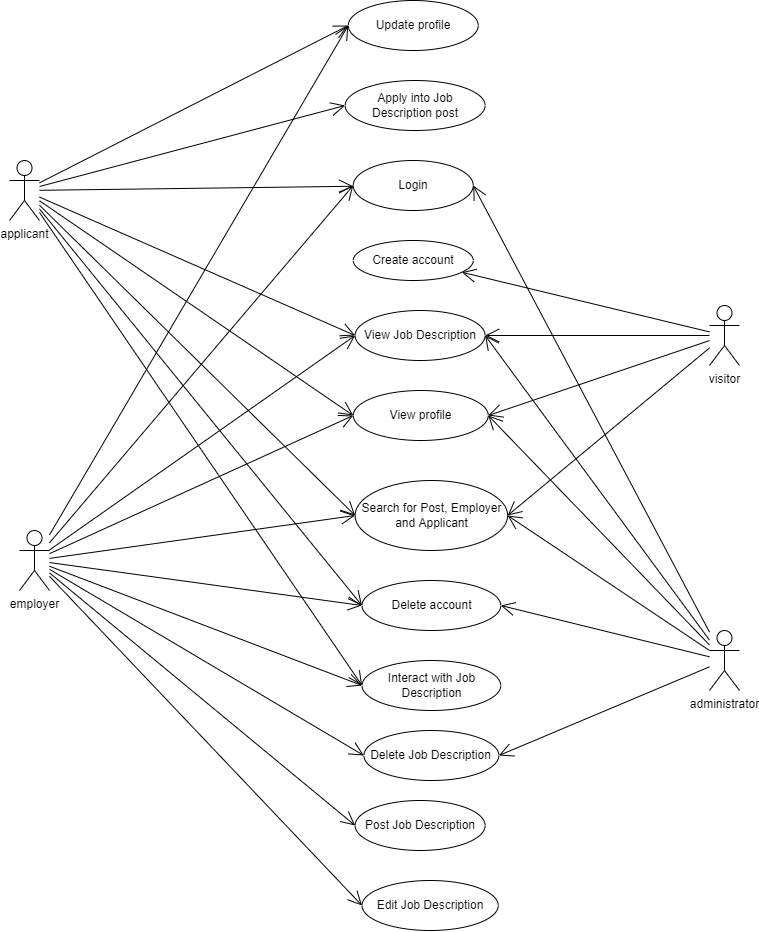

The diagram above was exported from draw.io. Its source (the exported page's mxGraphModel, read from the mxfile embedded in the PNG):
<mxGraphModel dx="1728" dy="912" grid="1" gridSize="10" guides="1" tooltips="1" connect="1" arrows="1" fold="1" page="1" pageScale="1" pageWidth="850" pageHeight="1100" math="0" shadow="0">
  <root>
    <mxCell id="0" />
    <mxCell id="1" parent="0" />
    <mxCell id="w0IQJjhajQwxojfzI0SH-1" value="applicant" style="shape=umlActor;verticalLabelPosition=bottom;verticalAlign=top;html=1;" parent="1" vertex="1">
      <mxGeometry x="140" y="410" width="30" height="60" as="geometry" />
    </mxCell>
    <mxCell id="w0IQJjhajQwxojfzI0SH-2" value="employer" style="shape=umlActor;verticalLabelPosition=bottom;verticalAlign=top;html=1;" parent="1" vertex="1">
      <mxGeometry x="150" y="780" width="30" height="60" as="geometry" />
    </mxCell>
    <mxCell id="w0IQJjhajQwxojfzI0SH-4" value="Login" style="ellipse;whiteSpace=wrap;html=1;" parent="1" vertex="1">
      <mxGeometry x="483.75" y="410" width="120" height="50" as="geometry" />
    </mxCell>
    <mxCell id="w0IQJjhajQwxojfzI0SH-5" value="Create account" style="ellipse;whiteSpace=wrap;html=1;" parent="1" vertex="1">
      <mxGeometry x="483.75" y="490" width="120" height="40" as="geometry" />
    </mxCell>
    <mxCell id="w0IQJjhajQwxojfzI0SH-6" value="administrator" style="shape=umlActor;verticalLabelPosition=bottom;verticalAlign=top;html=1;" parent="1" vertex="1">
      <mxGeometry x="840" y="880" width="30" height="60" as="geometry" />
    </mxCell>
    <mxCell id="w0IQJjhajQwxojfzI0SH-7" value="visitor" style="shape=umlActor;verticalLabelPosition=bottom;verticalAlign=top;html=1;" parent="1" vertex="1">
      <mxGeometry x="840" y="555" width="30" height="60" as="geometry" />
    </mxCell>
    <mxCell id="w0IQJjhajQwxojfzI0SH-8" value="Update profile" style="ellipse;whiteSpace=wrap;html=1;" parent="1" vertex="1">
      <mxGeometry x="478.75" y="250" width="130" height="50" as="geometry" />
    </mxCell>
    <mxCell id="w0IQJjhajQwxojfzI0SH-10" value="View Job Description" style="ellipse;whiteSpace=wrap;html=1;" parent="1" vertex="1">
      <mxGeometry x="485.63" y="560" width="130" height="50" as="geometry" />
    </mxCell>
    <mxCell id="w0IQJjhajQwxojfzI0SH-11" value="Post Job Description" style="ellipse;whiteSpace=wrap;html=1;" parent="1" vertex="1">
      <mxGeometry x="485.63" y="1050" width="130" height="50" as="geometry" />
    </mxCell>
    <mxCell id="w0IQJjhajQwxojfzI0SH-12" value="Edit Job Description" style="ellipse;whiteSpace=wrap;html=1;" parent="1" vertex="1">
      <mxGeometry x="492.5" y="1130" width="136.25" height="50" as="geometry" />
    </mxCell>
    <mxCell id="w0IQJjhajQwxojfzI0SH-13" value="Delete Job Description" style="ellipse;whiteSpace=wrap;html=1;" parent="1" vertex="1">
      <mxGeometry x="494.38" y="980" width="135" height="50" as="geometry" />
    </mxCell>
    <mxCell id="w0IQJjhajQwxojfzI0SH-14" value="Interact with Job Description" style="ellipse;whiteSpace=wrap;html=1;" parent="1" vertex="1">
      <mxGeometry x="492.51" y="910" width="138.75" height="50" as="geometry" />
    </mxCell>
    <mxCell id="w0IQJjhajQwxojfzI0SH-15" value="Apply into Job Description post" style="ellipse;whiteSpace=wrap;html=1;" parent="1" vertex="1">
      <mxGeometry x="475.63" y="330" width="140" height="50" as="geometry" />
    </mxCell>
    <mxCell id="w0IQJjhajQwxojfzI0SH-16" value="" style="endArrow=open;endFill=1;endSize=12;html=1;rounded=0;" parent="1" source="w0IQJjhajQwxojfzI0SH-7" target="w0IQJjhajQwxojfzI0SH-5" edge="1">
      <mxGeometry width="160" relative="1" as="geometry">
        <mxPoint x="550" y="530" as="sourcePoint" />
        <mxPoint x="710" y="530" as="targetPoint" />
      </mxGeometry>
    </mxCell>
    <mxCell id="w0IQJjhajQwxojfzI0SH-17" value="" style="endArrow=open;endFill=1;endSize=12;html=1;rounded=0;entryX=1;entryY=0.5;entryDx=0;entryDy=0;" parent="1" source="w0IQJjhajQwxojfzI0SH-7" target="w0IQJjhajQwxojfzI0SH-10" edge="1">
      <mxGeometry width="160" relative="1" as="geometry">
        <mxPoint x="210" y="660" as="sourcePoint" />
        <mxPoint x="535.7896804638613" y="422.1359892325263" as="targetPoint" />
      </mxGeometry>
    </mxCell>
    <mxCell id="w0IQJjhajQwxojfzI0SH-18" value="Search for Post, Employer and Applicant" style="ellipse;whiteSpace=wrap;html=1;" parent="1" vertex="1">
      <mxGeometry x="485.62" y="730" width="152.5" height="70" as="geometry" />
    </mxCell>
    <mxCell id="w0IQJjhajQwxojfzI0SH-20" value="View profile" style="ellipse;whiteSpace=wrap;html=1;" parent="1" vertex="1">
      <mxGeometry x="483.75" y="640" width="135" height="50" as="geometry" />
    </mxCell>
    <mxCell id="w0IQJjhajQwxojfzI0SH-21" value="" style="endArrow=open;endFill=1;endSize=12;html=1;rounded=0;entryX=1;entryY=0.5;entryDx=0;entryDy=0;" parent="1" source="w0IQJjhajQwxojfzI0SH-7" target="w0IQJjhajQwxojfzI0SH-20" edge="1">
      <mxGeometry width="160" relative="1" as="geometry">
        <mxPoint x="179.99999999999977" y="633.7180488213787" as="sourcePoint" />
        <mxPoint x="553.2581510717914" y="228.55998263649076" as="targetPoint" />
      </mxGeometry>
    </mxCell>
    <mxCell id="w0IQJjhajQwxojfzI0SH-22" value="" style="endArrow=open;endFill=1;endSize=12;html=1;rounded=0;entryX=1;entryY=0.5;entryDx=0;entryDy=0;" parent="1" source="w0IQJjhajQwxojfzI0SH-7" target="w0IQJjhajQwxojfzI0SH-18" edge="1">
      <mxGeometry width="160" relative="1" as="geometry">
        <mxPoint x="179.99999999999977" y="651.6404241248617" as="sourcePoint" />
        <mxPoint x="512.6818808031737" y="688.0230496697859" as="targetPoint" />
      </mxGeometry>
    </mxCell>
    <mxCell id="w0IQJjhajQwxojfzI0SH-23" value="Delete account" style="ellipse;whiteSpace=wrap;html=1;" parent="1" vertex="1">
      <mxGeometry x="492.5" y="830" width="138.75" height="50" as="geometry" />
    </mxCell>
    <mxCell id="w0IQJjhajQwxojfzI0SH-26" value="" style="endArrow=open;endFill=1;endSize=12;html=1;rounded=0;entryX=1;entryY=0.5;entryDx=0;entryDy=0;" parent="1" source="w0IQJjhajQwxojfzI0SH-6" target="w0IQJjhajQwxojfzI0SH-4" edge="1">
      <mxGeometry width="160" relative="1" as="geometry">
        <mxPoint x="179.99999999999977" y="655.0182720688099" as="sourcePoint" />
        <mxPoint x="507.0521269399685" y="764.4340423133231" as="targetPoint" />
      </mxGeometry>
    </mxCell>
    <mxCell id="w0IQJjhajQwxojfzI0SH-27" value="" style="endArrow=open;endFill=1;endSize=12;html=1;rounded=0;entryX=0;entryY=0.5;entryDx=0;entryDy=0;" parent="1" source="w0IQJjhajQwxojfzI0SH-2" target="w0IQJjhajQwxojfzI0SH-4" edge="1">
      <mxGeometry width="160" relative="1" as="geometry">
        <mxPoint x="179.99999999999977" y="950.5617977528093" as="sourcePoint" />
        <mxPoint x="490" y="310" as="targetPoint" />
      </mxGeometry>
    </mxCell>
    <mxCell id="w0IQJjhajQwxojfzI0SH-28" value="" style="endArrow=open;endFill=1;endSize=12;html=1;rounded=0;" parent="1" source="w0IQJjhajQwxojfzI0SH-1" target="w0IQJjhajQwxojfzI0SH-4" edge="1">
      <mxGeometry width="160" relative="1" as="geometry">
        <mxPoint x="179.99999999999977" y="793.6873938563299" as="sourcePoint" />
        <mxPoint x="500.63000000000034" y="445" as="targetPoint" />
      </mxGeometry>
    </mxCell>
    <mxCell id="w0IQJjhajQwxojfzI0SH-29" value="" style="endArrow=open;endFill=1;endSize=12;html=1;rounded=0;entryX=0;entryY=0.5;entryDx=0;entryDy=0;" parent="1" source="w0IQJjhajQwxojfzI0SH-1" target="w0IQJjhajQwxojfzI0SH-8" edge="1">
      <mxGeometry width="160" relative="1" as="geometry">
        <mxPoint x="179.99999999999977" y="449.8056885461169" as="sourcePoint" />
        <mxPoint x="500.6504054647187" y="445.65195211451396" as="targetPoint" />
      </mxGeometry>
    </mxCell>
    <mxCell id="w0IQJjhajQwxojfzI0SH-30" value="" style="endArrow=open;endFill=1;endSize=12;html=1;rounded=0;entryX=0;entryY=0.5;entryDx=0;entryDy=0;" parent="1" source="w0IQJjhajQwxojfzI0SH-2" target="w0IQJjhajQwxojfzI0SH-8" edge="1">
      <mxGeometry width="160" relative="1" as="geometry">
        <mxPoint x="179.99999999999977" y="793.6873938563299" as="sourcePoint" />
        <mxPoint x="500.63000000000034" y="445" as="targetPoint" />
      </mxGeometry>
    </mxCell>
    <mxCell id="w0IQJjhajQwxojfzI0SH-31" value="" style="endArrow=open;endFill=1;endSize=12;html=1;rounded=0;entryX=0;entryY=0.5;entryDx=0;entryDy=0;" parent="1" source="w0IQJjhajQwxojfzI0SH-1" target="w0IQJjhajQwxojfzI0SH-15" edge="1">
      <mxGeometry width="160" relative="1" as="geometry">
        <mxPoint x="179.99999999999977" y="442.14285714285734" as="sourcePoint" />
        <mxPoint x="480.000000000005" y="285" as="targetPoint" />
      </mxGeometry>
    </mxCell>
    <mxCell id="w0IQJjhajQwxojfzI0SH-32" value="" style="endArrow=open;endFill=1;endSize=12;html=1;rounded=0;entryX=0;entryY=0.5;entryDx=0;entryDy=0;" parent="1" source="w0IQJjhajQwxojfzI0SH-2" target="w0IQJjhajQwxojfzI0SH-20" edge="1">
      <mxGeometry width="160" relative="1" as="geometry">
        <mxPoint x="179.99999999999977" y="793.6873938563299" as="sourcePoint" />
        <mxPoint x="500.63000000000034" y="445" as="targetPoint" />
      </mxGeometry>
    </mxCell>
    <mxCell id="w0IQJjhajQwxojfzI0SH-34" value="" style="endArrow=open;endFill=1;endSize=12;html=1;rounded=0;entryX=0;entryY=0.5;entryDx=0;entryDy=0;" parent="1" source="w0IQJjhajQwxojfzI0SH-2" target="w0IQJjhajQwxojfzI0SH-10" edge="1">
      <mxGeometry width="160" relative="1" as="geometry">
        <mxPoint x="179.99999999999977" y="803.8403041825095" as="sourcePoint" />
        <mxPoint x="493.7500000000048" y="675" as="targetPoint" />
      </mxGeometry>
    </mxCell>
    <mxCell id="w0IQJjhajQwxojfzI0SH-35" value="" style="endArrow=open;endFill=1;endSize=12;html=1;rounded=0;entryX=1;entryY=0.5;entryDx=0;entryDy=0;" parent="1" source="w0IQJjhajQwxojfzI0SH-6" target="w0IQJjhajQwxojfzI0SH-13" edge="1">
      <mxGeometry width="160" relative="1" as="geometry">
        <mxPoint x="179.99999999999977" y="956.0897416798257" as="sourcePoint" />
        <mxPoint x="500.63000000000034" y="445" as="targetPoint" />
      </mxGeometry>
    </mxCell>
    <mxCell id="w0IQJjhajQwxojfzI0SH-36" value="" style="endArrow=open;endFill=1;endSize=12;html=1;rounded=0;entryX=1;entryY=0.5;entryDx=0;entryDy=0;" parent="1" source="w0IQJjhajQwxojfzI0SH-6" target="w0IQJjhajQwxojfzI0SH-23" edge="1">
      <mxGeometry width="160" relative="1" as="geometry">
        <mxPoint x="179.99999999999977" y="981.5469385349754" as="sourcePoint" />
        <mxPoint x="504.38000000000034" y="1014.9999999999998" as="targetPoint" />
      </mxGeometry>
    </mxCell>
    <mxCell id="w0IQJjhajQwxojfzI0SH-37" value="" style="endArrow=open;endFill=1;endSize=12;html=1;rounded=0;entryX=0;entryY=0.5;entryDx=0;entryDy=0;" parent="1" source="w0IQJjhajQwxojfzI0SH-2" target="w0IQJjhajQwxojfzI0SH-11" edge="1">
      <mxGeometry width="160" relative="1" as="geometry">
        <mxPoint x="170" y="810" as="sourcePoint" />
        <mxPoint x="493.7500000000048" y="675" as="targetPoint" />
      </mxGeometry>
    </mxCell>
    <mxCell id="w0IQJjhajQwxojfzI0SH-38" value="" style="endArrow=open;endFill=1;endSize=12;html=1;rounded=0;entryX=0;entryY=0.5;entryDx=0;entryDy=0;" parent="1" source="w0IQJjhajQwxojfzI0SH-2" target="w0IQJjhajQwxojfzI0SH-12" edge="1">
      <mxGeometry width="160" relative="1" as="geometry">
        <mxPoint x="179.99999999999977" y="812.4131274131273" as="sourcePoint" />
        <mxPoint x="506.88000000000034" y="864.9999999999998" as="targetPoint" />
      </mxGeometry>
    </mxCell>
    <mxCell id="w0IQJjhajQwxojfzI0SH-39" value="" style="endArrow=open;endFill=1;endSize=12;html=1;rounded=0;entryX=0;entryY=0.5;entryDx=0;entryDy=0;" parent="1" source="w0IQJjhajQwxojfzI0SH-1" target="w0IQJjhajQwxojfzI0SH-10" edge="1">
      <mxGeometry width="160" relative="1" as="geometry">
        <mxPoint x="179.99999999999977" y="449.8056885461169" as="sourcePoint" />
        <mxPoint x="500.6504054647187" y="445.65195211451396" as="targetPoint" />
      </mxGeometry>
    </mxCell>
    <mxCell id="w0IQJjhajQwxojfzI0SH-40" value="" style="endArrow=open;endFill=1;endSize=12;html=1;rounded=0;entryX=0;entryY=0.5;entryDx=0;entryDy=0;" parent="1" source="w0IQJjhajQwxojfzI0SH-1" target="w0IQJjhajQwxojfzI0SH-20" edge="1">
      <mxGeometry width="160" relative="1" as="geometry">
        <mxPoint x="179.99999999999977" y="456.57835042192187" as="sourcePoint" />
        <mxPoint x="495.63000000000034" y="595" as="targetPoint" />
      </mxGeometry>
    </mxCell>
    <mxCell id="w0IQJjhajQwxojfzI0SH-43" value="" style="endArrow=open;endFill=1;endSize=12;html=1;rounded=0;entryX=1;entryY=0.5;entryDx=0;entryDy=0;" parent="1" source="w0IQJjhajQwxojfzI0SH-6" target="w0IQJjhajQwxojfzI0SH-18" edge="1">
      <mxGeometry width="160" relative="1" as="geometry">
        <mxPoint x="179.99999999999977" y="989.0606399905707" as="sourcePoint" />
        <mxPoint x="504.3800000000051" y="1184.9999999999998" as="targetPoint" />
      </mxGeometry>
    </mxCell>
    <mxCell id="w0IQJjhajQwxojfzI0SH-45" value="" style="endArrow=open;endFill=1;endSize=12;html=1;rounded=0;entryX=0;entryY=0.5;entryDx=0;entryDy=0;" parent="1" source="w0IQJjhajQwxojfzI0SH-2" target="w0IQJjhajQwxojfzI0SH-14" edge="1">
      <mxGeometry width="160" relative="1" as="geometry">
        <mxPoint x="179.99999999999977" y="974.7528517110266" as="sourcePoint" />
        <mxPoint x="493.7500000000048" y="864.9999999999998" as="targetPoint" />
      </mxGeometry>
    </mxCell>
    <mxCell id="w0IQJjhajQwxojfzI0SH-46" value="" style="endArrow=open;endFill=1;endSize=12;html=1;rounded=0;entryX=1;entryY=0.5;entryDx=0;entryDy=0;" parent="1" source="w0IQJjhajQwxojfzI0SH-6" target="w0IQJjhajQwxojfzI0SH-20" edge="1">
      <mxGeometry width="160" relative="1" as="geometry">
        <mxPoint x="179.99999999999977" y="970.6995735414207" as="sourcePoint" />
        <mxPoint x="495.63000000000034" y="775.0000000000002" as="targetPoint" />
      </mxGeometry>
    </mxCell>
    <mxCell id="w0IQJjhajQwxojfzI0SH-47" value="" style="endArrow=open;endFill=1;endSize=12;html=1;rounded=0;entryX=0;entryY=0.5;entryDx=0;entryDy=0;" parent="1" source="w0IQJjhajQwxojfzI0SH-1" target="w0IQJjhajQwxojfzI0SH-18" edge="1">
      <mxGeometry width="160" relative="1" as="geometry">
        <mxPoint x="179.99999999999977" y="460.26615969581735" as="sourcePoint" />
        <mxPoint x="493.7500000000048" y="675" as="targetPoint" />
      </mxGeometry>
    </mxCell>
    <mxCell id="w0IQJjhajQwxojfzI0SH-48" value="" style="endArrow=open;endFill=1;endSize=12;html=1;rounded=0;entryX=0;entryY=0.5;entryDx=0;entryDy=0;" parent="1" source="w0IQJjhajQwxojfzI0SH-2" target="w0IQJjhajQwxojfzI0SH-18" edge="1">
      <mxGeometry width="160" relative="1" as="geometry">
        <mxPoint x="179.99999999999977" y="464.74457853189347" as="sourcePoint" />
        <mxPoint x="495.63000000000034" y="775.0000000000002" as="targetPoint" />
      </mxGeometry>
    </mxCell>
    <mxCell id="w0IQJjhajQwxojfzI0SH-49" value="" style="endArrow=open;endFill=1;endSize=12;html=1;rounded=0;entryX=0;entryY=0.5;entryDx=0;entryDy=0;" parent="1" source="w0IQJjhajQwxojfzI0SH-1" target="w0IQJjhajQwxojfzI0SH-14" edge="1">
      <mxGeometry width="160" relative="1" as="geometry">
        <mxPoint x="179.99999999999977" y="464.74457853189347" as="sourcePoint" />
        <mxPoint x="495.63000000000034" y="775.0000000000002" as="targetPoint" />
      </mxGeometry>
    </mxCell>
    <mxCell id="w0IQJjhajQwxojfzI0SH-50" value="" style="endArrow=open;endFill=1;endSize=12;html=1;rounded=0;entryX=1;entryY=0.5;entryDx=0;entryDy=0;" parent="1" source="w0IQJjhajQwxojfzI0SH-6" target="w0IQJjhajQwxojfzI0SH-10" edge="1">
      <mxGeometry width="160" relative="1" as="geometry">
        <mxPoint x="179.99999999999977" y="970.6995735414207" as="sourcePoint" />
        <mxPoint x="495.63000000000034" y="775.0000000000002" as="targetPoint" />
      </mxGeometry>
    </mxCell>
    <mxCell id="fcA-5y8itqxblfc9QzJR-1" value="" style="endArrow=open;endFill=1;endSize=12;html=1;rounded=0;entryX=0;entryY=0.5;entryDx=0;entryDy=0;" parent="1" source="w0IQJjhajQwxojfzI0SH-2" target="w0IQJjhajQwxojfzI0SH-13" edge="1">
      <mxGeometry width="160" relative="1" as="geometry">
        <mxPoint x="180" y="723.6310818460806" as="sourcePoint" />
        <mxPoint x="500.62999999999806" y="1015" as="targetPoint" />
      </mxGeometry>
    </mxCell>
    <mxCell id="2YGr7a_HmnEO6Oip6RBC-1" value="" style="endArrow=open;endFill=1;endSize=12;html=1;rounded=0;entryX=0;entryY=0.5;entryDx=0;entryDy=0;" edge="1" parent="1" source="w0IQJjhajQwxojfzI0SH-2" target="w0IQJjhajQwxojfzI0SH-23">
      <mxGeometry width="160" relative="1" as="geometry">
        <mxPoint x="180" y="727.0163238847313" as="sourcePoint" />
        <mxPoint x="504.3799999999942" y="1095.0000000000002" as="targetPoint" />
      </mxGeometry>
    </mxCell>
    <mxCell id="2YGr7a_HmnEO6Oip6RBC-2" value="" style="endArrow=open;endFill=1;endSize=12;html=1;rounded=0;entryX=0;entryY=0.5;entryDx=0;entryDy=0;" edge="1" parent="1" source="w0IQJjhajQwxojfzI0SH-1" target="w0IQJjhajQwxojfzI0SH-23">
      <mxGeometry width="160" relative="1" as="geometry">
        <mxPoint x="180" y="471.9993481674617" as="sourcePoint" />
        <mxPoint x="502.5100000000002" y="944.9999999999998" as="targetPoint" />
      </mxGeometry>
    </mxCell>
  </root>
</mxGraphModel>